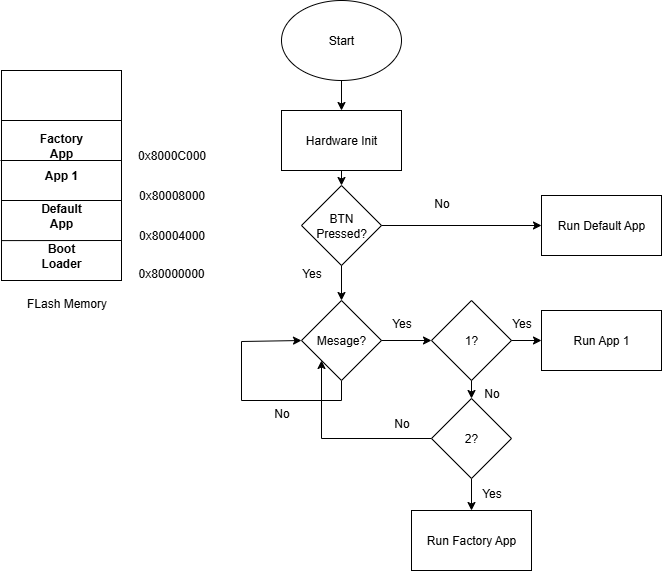

The diagram above was exported from draw.io. Its source (the exported page's mxGraphModel, read from the mxfile embedded in the PNG):
<mxGraphModel dx="1101" dy="471" grid="1" gridSize="10" guides="1" tooltips="1" connect="1" arrows="1" fold="1" page="1" pageScale="1" pageWidth="827" pageHeight="1169" math="0" shadow="0">
  <root>
    <mxCell id="0" />
    <mxCell id="1" parent="0" />
    <mxCell id="EXbwpSbPM0qAk7H6k8hH-1" value="" style="rounded=0;whiteSpace=wrap;html=1;" vertex="1" parent="1">
      <mxGeometry x="80" y="110" width="120" height="210" as="geometry" />
    </mxCell>
    <mxCell id="EXbwpSbPM0qAk7H6k8hH-2" value="" style="endArrow=none;html=1;rounded=0;exitX=0.002;exitY=0.81;exitDx=0;exitDy=0;exitPerimeter=0;" edge="1" parent="1" source="EXbwpSbPM0qAk7H6k8hH-1">
      <mxGeometry width="50" height="50" relative="1" as="geometry">
        <mxPoint x="390" y="270" as="sourcePoint" />
        <mxPoint x="200" y="280" as="targetPoint" />
      </mxGeometry>
    </mxCell>
    <mxCell id="EXbwpSbPM0qAk7H6k8hH-3" value="" style="endArrow=none;html=1;rounded=0;" edge="1" parent="1">
      <mxGeometry width="50" height="50" relative="1" as="geometry">
        <mxPoint x="80" y="240" as="sourcePoint" />
        <mxPoint x="200" y="240" as="targetPoint" />
      </mxGeometry>
    </mxCell>
    <mxCell id="EXbwpSbPM0qAk7H6k8hH-4" value="" style="endArrow=none;html=1;rounded=0;" edge="1" parent="1">
      <mxGeometry width="50" height="50" relative="1" as="geometry">
        <mxPoint x="79" y="200" as="sourcePoint" />
        <mxPoint x="200" y="200" as="targetPoint" />
      </mxGeometry>
    </mxCell>
    <mxCell id="EXbwpSbPM0qAk7H6k8hH-5" value="" style="endArrow=none;html=1;rounded=0;" edge="1" parent="1">
      <mxGeometry width="50" height="50" relative="1" as="geometry">
        <mxPoint x="80" y="160" as="sourcePoint" />
        <mxPoint x="200" y="160" as="targetPoint" />
      </mxGeometry>
    </mxCell>
    <mxCell id="EXbwpSbPM0qAk7H6k8hH-6" value="&lt;b&gt;&lt;font style=&quot;font-size: 12px;&quot;&gt;Boot Loader&lt;/font&gt;&lt;/b&gt;" style="text;html=1;align=center;verticalAlign=middle;whiteSpace=wrap;rounded=0;" vertex="1" parent="1">
      <mxGeometry x="110" y="280" width="60" height="30" as="geometry" />
    </mxCell>
    <mxCell id="EXbwpSbPM0qAk7H6k8hH-7" value="&lt;b&gt;Default App&lt;/b&gt;" style="text;html=1;align=center;verticalAlign=middle;whiteSpace=wrap;rounded=0;" vertex="1" parent="1">
      <mxGeometry x="110" y="240" width="60" height="30" as="geometry" />
    </mxCell>
    <mxCell id="EXbwpSbPM0qAk7H6k8hH-8" value="&lt;b&gt;App 1&lt;/b&gt;" style="text;html=1;align=center;verticalAlign=middle;whiteSpace=wrap;rounded=0;" vertex="1" parent="1">
      <mxGeometry x="110" y="200" width="60" height="30" as="geometry" />
    </mxCell>
    <mxCell id="EXbwpSbPM0qAk7H6k8hH-9" value="&lt;b&gt;Factory App&lt;/b&gt;" style="text;html=1;align=center;verticalAlign=middle;whiteSpace=wrap;rounded=0;" vertex="1" parent="1">
      <mxGeometry x="110" y="170" width="60" height="30" as="geometry" />
    </mxCell>
    <mxCell id="EXbwpSbPM0qAk7H6k8hH-10" value="FLash Memory" style="text;html=1;align=center;verticalAlign=middle;resizable=0;points=[];autosize=1;strokeColor=none;fillColor=none;" vertex="1" parent="1">
      <mxGeometry x="95" y="328" width="100" height="30" as="geometry" />
    </mxCell>
    <mxCell id="EXbwpSbPM0qAk7H6k8hH-11" value="0x80000000" style="text;html=1;align=center;verticalAlign=middle;whiteSpace=wrap;rounded=0;" vertex="1" parent="1">
      <mxGeometry x="220" y="298" width="60" height="30" as="geometry" />
    </mxCell>
    <mxCell id="EXbwpSbPM0qAk7H6k8hH-12" value="&lt;span style=&quot;text-wrap-mode: wrap;&quot;&gt;0x80004000&lt;/span&gt;" style="text;html=1;align=center;verticalAlign=middle;resizable=0;points=[];autosize=1;strokeColor=none;fillColor=none;" vertex="1" parent="1">
      <mxGeometry x="205" y="260" width="90" height="30" as="geometry" />
    </mxCell>
    <mxCell id="EXbwpSbPM0qAk7H6k8hH-13" value="&lt;span style=&quot;text-wrap-mode: wrap;&quot;&gt;0x80008000&lt;/span&gt;" style="text;html=1;align=center;verticalAlign=middle;resizable=0;points=[];autosize=1;strokeColor=none;fillColor=none;" vertex="1" parent="1">
      <mxGeometry x="205" y="220" width="90" height="30" as="geometry" />
    </mxCell>
    <mxCell id="EXbwpSbPM0qAk7H6k8hH-14" value="&lt;span style=&quot;text-wrap-mode: wrap;&quot;&gt;0x8000C000&lt;/span&gt;" style="text;html=1;align=center;verticalAlign=middle;resizable=0;points=[];autosize=1;strokeColor=none;fillColor=none;" vertex="1" parent="1">
      <mxGeometry x="205" y="180" width="90" height="30" as="geometry" />
    </mxCell>
    <mxCell id="EXbwpSbPM0qAk7H6k8hH-60" value="Start" style="ellipse;whiteSpace=wrap;html=1;" vertex="1" parent="1">
      <mxGeometry x="360" y="40" width="120" height="80" as="geometry" />
    </mxCell>
    <mxCell id="EXbwpSbPM0qAk7H6k8hH-61" value="Hardware Init" style="rounded=0;whiteSpace=wrap;html=1;" vertex="1" parent="1">
      <mxGeometry x="360" y="150" width="120" height="60" as="geometry" />
    </mxCell>
    <mxCell id="EXbwpSbPM0qAk7H6k8hH-62" value="BTN Pressed?" style="rhombus;whiteSpace=wrap;html=1;" vertex="1" parent="1">
      <mxGeometry x="380" y="225" width="80" height="80" as="geometry" />
    </mxCell>
    <mxCell id="EXbwpSbPM0qAk7H6k8hH-83" style="edgeStyle=orthogonalEdgeStyle;rounded=0;orthogonalLoop=1;jettySize=auto;html=1;exitX=0.5;exitY=1;exitDx=0;exitDy=0;entryX=0;entryY=0.5;entryDx=0;entryDy=0;" edge="1" parent="1" source="EXbwpSbPM0qAk7H6k8hH-63" target="EXbwpSbPM0qAk7H6k8hH-63">
      <mxGeometry relative="1" as="geometry">
        <mxPoint x="370" y="380" as="targetPoint" />
        <Array as="points">
          <mxPoint x="420" y="440" />
          <mxPoint x="320" y="440" />
          <mxPoint x="320" y="381" />
        </Array>
      </mxGeometry>
    </mxCell>
    <mxCell id="EXbwpSbPM0qAk7H6k8hH-63" value="Mesage?" style="rhombus;whiteSpace=wrap;html=1;" vertex="1" parent="1">
      <mxGeometry x="380" y="340" width="80" height="80" as="geometry" />
    </mxCell>
    <mxCell id="EXbwpSbPM0qAk7H6k8hH-64" value="1?" style="rhombus;whiteSpace=wrap;html=1;" vertex="1" parent="1">
      <mxGeometry x="510" y="340" width="80" height="80" as="geometry" />
    </mxCell>
    <mxCell id="EXbwpSbPM0qAk7H6k8hH-65" value="Run Default App" style="rounded=0;whiteSpace=wrap;html=1;" vertex="1" parent="1">
      <mxGeometry x="620" y="235" width="120" height="60" as="geometry" />
    </mxCell>
    <mxCell id="EXbwpSbPM0qAk7H6k8hH-66" value="Run App 1" style="rounded=0;whiteSpace=wrap;html=1;" vertex="1" parent="1">
      <mxGeometry x="620" y="350" width="120" height="60" as="geometry" />
    </mxCell>
    <mxCell id="EXbwpSbPM0qAk7H6k8hH-68" value="Run Factory App" style="rounded=0;whiteSpace=wrap;html=1;" vertex="1" parent="1">
      <mxGeometry x="490" y="550" width="120" height="60" as="geometry" />
    </mxCell>
    <mxCell id="EXbwpSbPM0qAk7H6k8hH-69" value="" style="endArrow=classic;html=1;rounded=0;exitX=1;exitY=0.5;exitDx=0;exitDy=0;entryX=0;entryY=0.5;entryDx=0;entryDy=0;" edge="1" parent="1" source="EXbwpSbPM0qAk7H6k8hH-62" target="EXbwpSbPM0qAk7H6k8hH-65">
      <mxGeometry width="50" height="50" relative="1" as="geometry">
        <mxPoint x="390" y="310" as="sourcePoint" />
        <mxPoint x="440" y="260" as="targetPoint" />
      </mxGeometry>
    </mxCell>
    <mxCell id="EXbwpSbPM0qAk7H6k8hH-70" value="" style="endArrow=classic;html=1;rounded=0;entryX=0.5;entryY=0;entryDx=0;entryDy=0;exitX=0.5;exitY=1;exitDx=0;exitDy=0;" edge="1" parent="1" source="EXbwpSbPM0qAk7H6k8hH-62" target="EXbwpSbPM0qAk7H6k8hH-63">
      <mxGeometry width="50" height="50" relative="1" as="geometry">
        <mxPoint x="420" y="310" as="sourcePoint" />
        <mxPoint x="440" y="260" as="targetPoint" />
      </mxGeometry>
    </mxCell>
    <mxCell id="EXbwpSbPM0qAk7H6k8hH-71" value="" style="endArrow=classic;html=1;rounded=0;exitX=1;exitY=0.5;exitDx=0;exitDy=0;entryX=0;entryY=0.5;entryDx=0;entryDy=0;" edge="1" parent="1" source="EXbwpSbPM0qAk7H6k8hH-63" target="EXbwpSbPM0qAk7H6k8hH-64">
      <mxGeometry width="50" height="50" relative="1" as="geometry">
        <mxPoint x="390" y="310" as="sourcePoint" />
        <mxPoint x="440" y="260" as="targetPoint" />
      </mxGeometry>
    </mxCell>
    <mxCell id="EXbwpSbPM0qAk7H6k8hH-73" value="" style="endArrow=classic;html=1;rounded=0;entryX=0;entryY=0.5;entryDx=0;entryDy=0;exitX=1;exitY=0.5;exitDx=0;exitDy=0;" edge="1" parent="1" source="EXbwpSbPM0qAk7H6k8hH-64" target="EXbwpSbPM0qAk7H6k8hH-66">
      <mxGeometry width="50" height="50" relative="1" as="geometry">
        <mxPoint x="390" y="310" as="sourcePoint" />
        <mxPoint x="440" y="260" as="targetPoint" />
      </mxGeometry>
    </mxCell>
    <mxCell id="EXbwpSbPM0qAk7H6k8hH-74" value="" style="endArrow=classic;html=1;rounded=0;exitX=0.5;exitY=1;exitDx=0;exitDy=0;entryX=0.5;entryY=0;entryDx=0;entryDy=0;" edge="1" parent="1" source="EXbwpSbPM0qAk7H6k8hH-86" target="EXbwpSbPM0qAk7H6k8hH-68">
      <mxGeometry width="50" height="50" relative="1" as="geometry">
        <mxPoint x="390" y="310" as="sourcePoint" />
        <mxPoint x="551" y="447" as="targetPoint" />
      </mxGeometry>
    </mxCell>
    <mxCell id="EXbwpSbPM0qAk7H6k8hH-75" value="" style="endArrow=classic;html=1;rounded=0;exitX=0.5;exitY=1;exitDx=0;exitDy=0;" edge="1" parent="1" source="EXbwpSbPM0qAk7H6k8hH-60" target="EXbwpSbPM0qAk7H6k8hH-61">
      <mxGeometry width="50" height="50" relative="1" as="geometry">
        <mxPoint x="390" y="310" as="sourcePoint" />
        <mxPoint x="440" y="260" as="targetPoint" />
      </mxGeometry>
    </mxCell>
    <mxCell id="EXbwpSbPM0qAk7H6k8hH-76" value="" style="endArrow=classic;html=1;rounded=0;exitX=0.5;exitY=1;exitDx=0;exitDy=0;entryX=0.5;entryY=0;entryDx=0;entryDy=0;" edge="1" parent="1" source="EXbwpSbPM0qAk7H6k8hH-61" target="EXbwpSbPM0qAk7H6k8hH-62">
      <mxGeometry width="50" height="50" relative="1" as="geometry">
        <mxPoint x="390" y="310" as="sourcePoint" />
        <mxPoint x="440" y="260" as="targetPoint" />
      </mxGeometry>
    </mxCell>
    <mxCell id="EXbwpSbPM0qAk7H6k8hH-78" value="No" style="text;html=1;align=center;verticalAlign=middle;resizable=0;points=[];autosize=1;strokeColor=none;fillColor=none;" vertex="1" parent="1">
      <mxGeometry x="500" y="228" width="40" height="30" as="geometry" />
    </mxCell>
    <mxCell id="EXbwpSbPM0qAk7H6k8hH-79" value="Yes" style="text;html=1;align=center;verticalAlign=middle;resizable=0;points=[];autosize=1;strokeColor=none;fillColor=none;" vertex="1" parent="1">
      <mxGeometry x="370" y="298" width="40" height="30" as="geometry" />
    </mxCell>
    <mxCell id="EXbwpSbPM0qAk7H6k8hH-80" value="Yes" style="text;html=1;align=center;verticalAlign=middle;resizable=0;points=[];autosize=1;strokeColor=none;fillColor=none;" vertex="1" parent="1">
      <mxGeometry x="460" y="348" width="40" height="30" as="geometry" />
    </mxCell>
    <mxCell id="EXbwpSbPM0qAk7H6k8hH-81" value="Yes" style="text;html=1;align=center;verticalAlign=middle;resizable=0;points=[];autosize=1;strokeColor=none;fillColor=none;" vertex="1" parent="1">
      <mxGeometry x="580" y="348" width="40" height="30" as="geometry" />
    </mxCell>
    <mxCell id="EXbwpSbPM0qAk7H6k8hH-82" value="No" style="text;html=1;align=center;verticalAlign=middle;resizable=0;points=[];autosize=1;strokeColor=none;fillColor=none;" vertex="1" parent="1">
      <mxGeometry x="550" y="418" width="40" height="30" as="geometry" />
    </mxCell>
    <mxCell id="EXbwpSbPM0qAk7H6k8hH-85" value="No" style="text;html=1;align=center;verticalAlign=middle;resizable=0;points=[];autosize=1;strokeColor=none;fillColor=none;" vertex="1" parent="1">
      <mxGeometry x="340" y="438" width="40" height="30" as="geometry" />
    </mxCell>
    <mxCell id="EXbwpSbPM0qAk7H6k8hH-87" value="" style="endArrow=classic;html=1;rounded=0;exitX=0.5;exitY=1;exitDx=0;exitDy=0;entryX=0.5;entryY=0;entryDx=0;entryDy=0;" edge="1" parent="1" source="EXbwpSbPM0qAk7H6k8hH-64" target="EXbwpSbPM0qAk7H6k8hH-86">
      <mxGeometry width="50" height="50" relative="1" as="geometry">
        <mxPoint x="550" y="420" as="sourcePoint" />
        <mxPoint x="550" y="550" as="targetPoint" />
      </mxGeometry>
    </mxCell>
    <mxCell id="EXbwpSbPM0qAk7H6k8hH-90" style="edgeStyle=orthogonalEdgeStyle;rounded=0;orthogonalLoop=1;jettySize=auto;html=1;exitX=0;exitY=0.5;exitDx=0;exitDy=0;entryX=0;entryY=1;entryDx=0;entryDy=0;" edge="1" parent="1" source="EXbwpSbPM0qAk7H6k8hH-86" target="EXbwpSbPM0qAk7H6k8hH-63">
      <mxGeometry relative="1" as="geometry">
        <mxPoint x="360" y="478" as="targetPoint" />
      </mxGeometry>
    </mxCell>
    <mxCell id="EXbwpSbPM0qAk7H6k8hH-86" value="2?" style="rhombus;whiteSpace=wrap;html=1;" vertex="1" parent="1">
      <mxGeometry x="510" y="438" width="80" height="80" as="geometry" />
    </mxCell>
    <mxCell id="EXbwpSbPM0qAk7H6k8hH-88" value="Yes" style="text;html=1;align=center;verticalAlign=middle;resizable=0;points=[];autosize=1;strokeColor=none;fillColor=none;" vertex="1" parent="1">
      <mxGeometry x="550" y="518" width="40" height="30" as="geometry" />
    </mxCell>
    <mxCell id="EXbwpSbPM0qAk7H6k8hH-91" value="No" style="text;html=1;align=center;verticalAlign=middle;resizable=0;points=[];autosize=1;strokeColor=none;fillColor=none;" vertex="1" parent="1">
      <mxGeometry x="460" y="448" width="40" height="30" as="geometry" />
    </mxCell>
  </root>
</mxGraphModel>